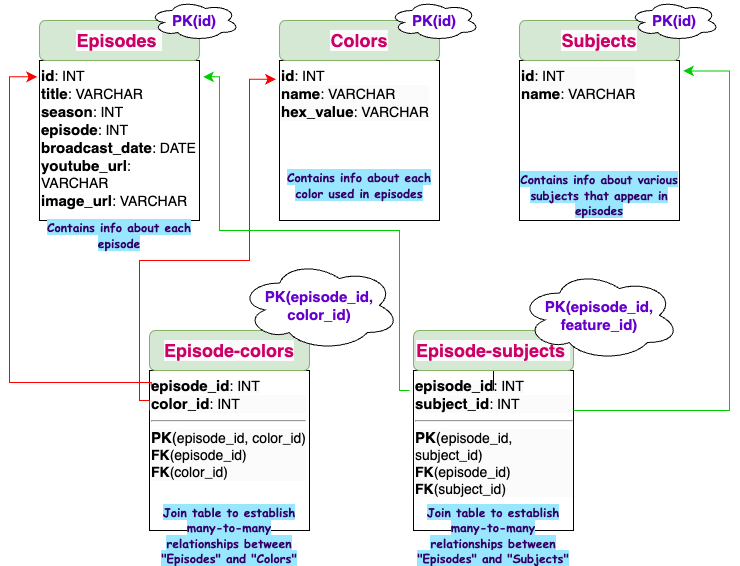

The diagram above was exported from draw.io. Its source (the exported page's mxGraphModel, read from the mxfile embedded in the PNG):
<mxGraphModel dx="940" dy="866" grid="1" gridSize="10" guides="1" tooltips="1" connect="1" arrows="1" fold="1" page="1" pageScale="1" pageWidth="827" pageHeight="1169" math="0" shadow="0">
  <root>
    <mxCell id="0" />
    <mxCell id="1" parent="0" />
    <mxCell id="ET-WqSmqZq0KiV_rPKmN-1" value="&lt;font style=&quot;&quot;&gt;&lt;b style=&quot;&quot;&gt;&lt;font style=&quot;font-size: 15px;&quot;&gt;id&lt;/font&gt;&lt;/b&gt;&lt;span style=&quot;font-size: 14px;&quot;&gt;: INT&lt;/span&gt;&lt;/font&gt;&lt;div style=&quot;&quot;&gt;&lt;font style=&quot;&quot;&gt;&lt;b style=&quot;&quot;&gt;&lt;font style=&quot;font-size: 15px;&quot;&gt;title&lt;/font&gt;&lt;/b&gt;&lt;span style=&quot;font-size: 14px;&quot;&gt;: VARCHAR&lt;/span&gt;&lt;/font&gt;&lt;/div&gt;&lt;div style=&quot;&quot;&gt;&lt;font style=&quot;&quot;&gt;&lt;b style=&quot;&quot;&gt;&lt;font style=&quot;font-size: 15px;&quot;&gt;season&lt;/font&gt;&lt;/b&gt;&lt;span style=&quot;font-size: 14px;&quot;&gt;: INT&lt;/span&gt;&lt;/font&gt;&lt;/div&gt;&lt;div style=&quot;&quot;&gt;&lt;font style=&quot;font-size: 15px;&quot;&gt;&lt;b&gt;episode&lt;/b&gt;&lt;/font&gt;&lt;font style=&quot;font-size: 14px;&quot;&gt;: INT&lt;/font&gt;&lt;/div&gt;&lt;div style=&quot;&quot;&gt;&lt;font style=&quot;&quot;&gt;&lt;b style=&quot;&quot;&gt;&lt;font style=&quot;font-size: 15px;&quot;&gt;broadcast_date&lt;/font&gt;&lt;/b&gt;&lt;span style=&quot;font-size: 14px;&quot;&gt;: DATE&lt;/span&gt;&lt;/font&gt;&lt;/div&gt;&lt;div style=&quot;&quot;&gt;&lt;font style=&quot;&quot;&gt;&lt;b style=&quot;&quot;&gt;&lt;font style=&quot;font-size: 15px;&quot;&gt;youtube_url&lt;/font&gt;&lt;/b&gt;&lt;span style=&quot;font-size: 14px;&quot;&gt;: VARCHAR&lt;/span&gt;&lt;/font&gt;&lt;/div&gt;&lt;div style=&quot;&quot;&gt;&lt;font style=&quot;font-size: 15px;&quot;&gt;&lt;b&gt;image_url&lt;/b&gt;&lt;/font&gt;&lt;font style=&quot;font-size: 14px;&quot;&gt;: VARCHAR&lt;/font&gt;&lt;/div&gt;" style="whiteSpace=wrap;html=1;aspect=fixed;align=left;verticalAlign=top;" parent="1" vertex="1">
      <mxGeometry x="40" y="80" width="160" height="160" as="geometry" />
    </mxCell>
    <mxCell id="ET-WqSmqZq0KiV_rPKmN-2" value="&lt;font style=&quot;forced-color-adjust: none; color: rgb(0, 0, 0); font-family: Helvetica; font-size: 12px; font-style: normal; font-variant-ligatures: normal; font-variant-caps: normal; font-weight: 400; letter-spacing: normal; orphans: 2; text-indent: 0px; text-transform: none; widows: 2; word-spacing: 0px; -webkit-text-stroke-width: 0px; white-space: normal; background-color: rgb(251, 251, 251); text-decoration-thickness: initial; text-decoration-style: initial; text-decoration-color: initial;&quot;&gt;&lt;b style=&quot;forced-color-adjust: none;&quot;&gt;&lt;font style=&quot;forced-color-adjust: none; font-size: 15px;&quot;&gt;episode_id&lt;/font&gt;&lt;/b&gt;&lt;span style=&quot;forced-color-adjust: none; font-size: 14px;&quot;&gt;: INT&lt;/span&gt;&lt;/font&gt;&lt;div style=&quot;forced-color-adjust: none; color: rgb(0, 0, 0); font-family: Helvetica; font-style: normal; font-variant-ligatures: normal; font-variant-caps: normal; letter-spacing: normal; orphans: 2; text-indent: 0px; text-transform: none; widows: 2; word-spacing: 0px; -webkit-text-stroke-width: 0px; white-space: normal; background-color: rgb(251, 251, 251); text-decoration-thickness: initial; text-decoration-style: initial; text-decoration-color: initial;&quot;&gt;&lt;font style=&quot;forced-color-adjust: none;&quot;&gt;&lt;span style=&quot;forced-color-adjust: none; font-size: 15px;&quot;&gt;&lt;b&gt;color_id&lt;/b&gt;&lt;/span&gt;&lt;span style=&quot;font-size: 14px; font-weight: 400; forced-color-adjust: none;&quot;&gt;: INT&lt;/span&gt;&lt;/font&gt;&lt;/div&gt;&lt;div style=&quot;forced-color-adjust: none; color: rgb(0, 0, 0); font-family: Helvetica; font-style: normal; font-variant-ligatures: normal; font-variant-caps: normal; letter-spacing: normal; orphans: 2; text-indent: 0px; text-transform: none; widows: 2; word-spacing: 0px; -webkit-text-stroke-width: 0px; white-space: normal; background-color: rgb(251, 251, 251); text-decoration-thickness: initial; text-decoration-style: initial; text-decoration-color: initial;&quot;&gt;&lt;font style=&quot;forced-color-adjust: none;&quot;&gt;&lt;span style=&quot;font-size: 14px; font-weight: 400; forced-color-adjust: none;&quot;&gt;&lt;hr&gt;&lt;/span&gt;&lt;/font&gt;&lt;/div&gt;&lt;div style=&quot;forced-color-adjust: none; color: rgb(0, 0, 0); font-family: Helvetica; font-style: normal; font-variant-ligatures: normal; font-variant-caps: normal; letter-spacing: normal; orphans: 2; text-indent: 0px; text-transform: none; widows: 2; word-spacing: 0px; -webkit-text-stroke-width: 0px; white-space: normal; background-color: rgb(251, 251, 251); text-decoration-thickness: initial; text-decoration-style: initial; text-decoration-color: initial;&quot;&gt;&lt;font style=&quot;forced-color-adjust: none;&quot;&gt;&lt;span style=&quot;forced-color-adjust: none;&quot;&gt;&lt;span style=&quot;font-size: 15px;&quot;&gt;&lt;b&gt;PK&lt;/b&gt;(&lt;/span&gt;&lt;span style=&quot;font-size: 14px;&quot;&gt;episode_id, color_id)&lt;/span&gt;&lt;/span&gt;&lt;/font&gt;&lt;/div&gt;&lt;div style=&quot;forced-color-adjust: none; color: rgb(0, 0, 0); font-family: Helvetica; font-style: normal; font-variant-ligatures: normal; font-variant-caps: normal; letter-spacing: normal; orphans: 2; text-indent: 0px; text-transform: none; widows: 2; word-spacing: 0px; -webkit-text-stroke-width: 0px; white-space: normal; background-color: rgb(251, 251, 251); text-decoration-thickness: initial; text-decoration-style: initial; text-decoration-color: initial;&quot;&gt;&lt;font style=&quot;forced-color-adjust: none;&quot;&gt;&lt;span style=&quot;forced-color-adjust: none;&quot;&gt;&lt;span style=&quot;font-size: 14px;&quot;&gt;&lt;b&gt;FK&lt;/b&gt;(episode_id)&lt;/span&gt;&lt;/span&gt;&lt;/font&gt;&lt;/div&gt;&lt;div style=&quot;forced-color-adjust: none; color: rgb(0, 0, 0); font-family: Helvetica; font-style: normal; font-variant-ligatures: normal; font-variant-caps: normal; letter-spacing: normal; orphans: 2; text-indent: 0px; text-transform: none; widows: 2; word-spacing: 0px; -webkit-text-stroke-width: 0px; white-space: normal; background-color: rgb(251, 251, 251); text-decoration-thickness: initial; text-decoration-style: initial; text-decoration-color: initial;&quot;&gt;&lt;font style=&quot;forced-color-adjust: none;&quot;&gt;&lt;span style=&quot;forced-color-adjust: none;&quot;&gt;&lt;span style=&quot;font-size: 14px;&quot;&gt;&lt;b&gt;FK&lt;/b&gt;(color_id)&lt;/span&gt;&lt;/span&gt;&lt;/font&gt;&lt;/div&gt;" style="whiteSpace=wrap;html=1;aspect=fixed;align=left;verticalAlign=top;" parent="1" vertex="1">
      <mxGeometry x="150" y="390" width="160" height="160" as="geometry" />
    </mxCell>
    <mxCell id="ET-WqSmqZq0KiV_rPKmN-3" value="&lt;div style=&quot;&quot;&gt;&lt;b&gt;&lt;font style=&quot;font-size: 15px;&quot;&gt;id&lt;/font&gt;&lt;/b&gt;&lt;span style=&quot;font-size: 14px;&quot;&gt;: INT&lt;/span&gt;&lt;/div&gt;&lt;div style=&quot;forced-color-adjust: none; color: rgb(0, 0, 0); font-family: Helvetica; font-style: normal; font-variant-ligatures: normal; font-variant-caps: normal; letter-spacing: normal; orphans: 2; text-indent: 0px; text-transform: none; widows: 2; word-spacing: 0px; -webkit-text-stroke-width: 0px; white-space: normal; background-color: rgb(251, 251, 251); text-decoration-thickness: initial; text-decoration-style: initial; text-decoration-color: initial;&quot;&gt;&lt;font style=&quot;forced-color-adjust: none;&quot;&gt;&lt;span style=&quot;forced-color-adjust: none; font-size: 15px;&quot;&gt;&lt;b&gt;name&lt;/b&gt;&lt;/span&gt;&lt;span style=&quot;font-size: 14px; font-weight: 400; forced-color-adjust: none;&quot;&gt;: VARCHAR&lt;/span&gt;&lt;/font&gt;&lt;/div&gt;&lt;div style=&quot;forced-color-adjust: none; color: rgb(0, 0, 0); font-family: Helvetica; font-size: 12px; font-style: normal; font-variant-ligatures: normal; font-variant-caps: normal; font-weight: 400; letter-spacing: normal; orphans: 2; text-indent: 0px; text-transform: none; widows: 2; word-spacing: 0px; -webkit-text-stroke-width: 0px; white-space: normal; background-color: rgb(251, 251, 251); text-decoration-thickness: initial; text-decoration-style: initial; text-decoration-color: initial;&quot;&gt;&lt;font style=&quot;forced-color-adjust: none;&quot;&gt;&lt;b style=&quot;forced-color-adjust: none;&quot;&gt;&lt;font style=&quot;forced-color-adjust: none; font-size: 15px;&quot;&gt;hex_value&lt;/font&gt;&lt;/b&gt;&lt;span style=&quot;forced-color-adjust: none; font-size: 14px;&quot;&gt;: VARCHAR&lt;/span&gt;&lt;/font&gt;&lt;/div&gt;" style="whiteSpace=wrap;html=1;aspect=fixed;verticalAlign=top;align=left;" parent="1" vertex="1">
      <mxGeometry x="280" y="80" width="160" height="160" as="geometry" />
    </mxCell>
    <mxCell id="ET-WqSmqZq0KiV_rPKmN-4" value="&lt;font style=&quot;forced-color-adjust: none; color: rgb(0, 0, 0); font-family: Helvetica; font-size: 12px; font-style: normal; font-variant-ligatures: normal; font-variant-caps: normal; font-weight: 400; letter-spacing: normal; orphans: 2; text-indent: 0px; text-transform: none; widows: 2; word-spacing: 0px; -webkit-text-stroke-width: 0px; white-space: normal; text-decoration-thickness: initial; text-decoration-style: initial; text-decoration-color: initial; background-color: rgb(251, 251, 251);&quot;&gt;&lt;b style=&quot;forced-color-adjust: none;&quot;&gt;&lt;font style=&quot;forced-color-adjust: none; font-size: 15px;&quot;&gt;episode_id&lt;/font&gt;&lt;/b&gt;&lt;span style=&quot;forced-color-adjust: none; font-size: 14px;&quot;&gt;: INT&lt;/span&gt;&lt;/font&gt;&lt;div style=&quot;forced-color-adjust: none; color: rgb(0, 0, 0); font-family: Helvetica; font-size: 12px; font-style: normal; font-variant-ligatures: normal; font-variant-caps: normal; font-weight: 400; letter-spacing: normal; orphans: 2; text-indent: 0px; text-transform: none; widows: 2; word-spacing: 0px; -webkit-text-stroke-width: 0px; white-space: normal; text-decoration-thickness: initial; text-decoration-style: initial; text-decoration-color: initial; background-color: rgb(251, 251, 251);&quot;&gt;&lt;font style=&quot;forced-color-adjust: none;&quot;&gt;&lt;span style=&quot;forced-color-adjust: none; font-size: 15px;&quot;&gt;&lt;b style=&quot;forced-color-adjust: none;&quot;&gt;subject_id&lt;/b&gt;&lt;/span&gt;&lt;span style=&quot;forced-color-adjust: none; font-size: 14px; font-weight: 400;&quot;&gt;: INT&lt;/span&gt;&lt;/font&gt;&lt;/div&gt;&lt;div style=&quot;forced-color-adjust: none; color: rgb(0, 0, 0); font-family: Helvetica; font-size: 12px; font-style: normal; font-variant-ligatures: normal; font-variant-caps: normal; font-weight: 400; letter-spacing: normal; orphans: 2; text-indent: 0px; text-transform: none; widows: 2; word-spacing: 0px; -webkit-text-stroke-width: 0px; white-space: normal; text-decoration-thickness: initial; text-decoration-style: initial; text-decoration-color: initial; background-color: rgb(251, 251, 251);&quot;&gt;&lt;font style=&quot;forced-color-adjust: none;&quot;&gt;&lt;span style=&quot;forced-color-adjust: none; font-size: 14px; font-weight: 400;&quot;&gt;&lt;hr style=&quot;forced-color-adjust: none;&quot;&gt;&lt;/span&gt;&lt;/font&gt;&lt;/div&gt;&lt;div style=&quot;forced-color-adjust: none; color: rgb(0, 0, 0); font-family: Helvetica; font-size: 12px; font-style: normal; font-variant-ligatures: normal; font-variant-caps: normal; font-weight: 400; letter-spacing: normal; orphans: 2; text-indent: 0px; text-transform: none; widows: 2; word-spacing: 0px; -webkit-text-stroke-width: 0px; white-space: normal; text-decoration-thickness: initial; text-decoration-style: initial; text-decoration-color: initial; background-color: rgb(251, 251, 251);&quot;&gt;&lt;font style=&quot;forced-color-adjust: none;&quot;&gt;&lt;span style=&quot;forced-color-adjust: none;&quot;&gt;&lt;span style=&quot;forced-color-adjust: none; font-size: 15px;&quot;&gt;&lt;b style=&quot;forced-color-adjust: none;&quot;&gt;PK&lt;/b&gt;(&lt;/span&gt;&lt;span style=&quot;forced-color-adjust: none; font-size: 14px;&quot;&gt;episode_id, subject_id)&lt;/span&gt;&lt;/span&gt;&lt;/font&gt;&lt;/div&gt;&lt;div style=&quot;forced-color-adjust: none; color: rgb(0, 0, 0); font-family: Helvetica; font-size: 12px; font-style: normal; font-variant-ligatures: normal; font-variant-caps: normal; font-weight: 400; letter-spacing: normal; orphans: 2; text-indent: 0px; text-transform: none; widows: 2; word-spacing: 0px; -webkit-text-stroke-width: 0px; white-space: normal; text-decoration-thickness: initial; text-decoration-style: initial; text-decoration-color: initial; background-color: rgb(251, 251, 251);&quot;&gt;&lt;font style=&quot;forced-color-adjust: none;&quot;&gt;&lt;span style=&quot;forced-color-adjust: none;&quot;&gt;&lt;span style=&quot;forced-color-adjust: none; font-size: 14px;&quot;&gt;&lt;b style=&quot;forced-color-adjust: none;&quot;&gt;FK&lt;/b&gt;(episode_id)&lt;/span&gt;&lt;/span&gt;&lt;/font&gt;&lt;/div&gt;&lt;div style=&quot;forced-color-adjust: none; color: rgb(0, 0, 0); font-family: Helvetica; font-size: 12px; font-style: normal; font-variant-ligatures: normal; font-variant-caps: normal; font-weight: 400; letter-spacing: normal; orphans: 2; text-indent: 0px; text-transform: none; widows: 2; word-spacing: 0px; -webkit-text-stroke-width: 0px; white-space: normal; text-decoration-thickness: initial; text-decoration-style: initial; text-decoration-color: initial; background-color: rgb(251, 251, 251);&quot;&gt;&lt;font style=&quot;forced-color-adjust: none;&quot;&gt;&lt;span style=&quot;forced-color-adjust: none;&quot;&gt;&lt;span style=&quot;forced-color-adjust: none; font-size: 14px;&quot;&gt;&lt;b style=&quot;forced-color-adjust: none;&quot;&gt;FK&lt;/b&gt;(subject_id)&lt;/span&gt;&lt;/span&gt;&lt;/font&gt;&lt;/div&gt;" style="whiteSpace=wrap;html=1;aspect=fixed;verticalAlign=top;align=left;" parent="1" vertex="1">
      <mxGeometry x="414" y="390" width="160" height="160" as="geometry" />
    </mxCell>
    <mxCell id="ET-WqSmqZq0KiV_rPKmN-5" value="&lt;div style=&quot;forced-color-adjust: none; color: rgb(0, 0, 0); font-family: Helvetica; font-size: 12px; font-style: normal; font-variant-ligatures: normal; font-variant-caps: normal; font-weight: 400; letter-spacing: normal; orphans: 2; text-indent: 0px; text-transform: none; widows: 2; word-spacing: 0px; -webkit-text-stroke-width: 0px; white-space: normal; background-color: rgb(251, 251, 251); text-decoration-thickness: initial; text-decoration-style: initial; text-decoration-color: initial;&quot;&gt;&lt;b style=&quot;forced-color-adjust: none;&quot;&gt;&lt;font style=&quot;forced-color-adjust: none; font-size: 15px;&quot;&gt;id&lt;/font&gt;&lt;/b&gt;&lt;span style=&quot;forced-color-adjust: none; font-size: 14px;&quot;&gt;: INT&lt;/span&gt;&lt;/div&gt;&lt;div style=&quot;forced-color-adjust: none; color: rgb(0, 0, 0); font-family: Helvetica; font-size: 12px; font-style: normal; font-variant-ligatures: normal; font-variant-caps: normal; font-weight: 400; letter-spacing: normal; orphans: 2; text-indent: 0px; text-transform: none; widows: 2; word-spacing: 0px; -webkit-text-stroke-width: 0px; white-space: normal; text-decoration-thickness: initial; text-decoration-style: initial; text-decoration-color: initial; background-color: rgb(251, 251, 251);&quot;&gt;&lt;font style=&quot;forced-color-adjust: none;&quot;&gt;&lt;span style=&quot;forced-color-adjust: none; font-size: 15px;&quot;&gt;&lt;b style=&quot;forced-color-adjust: none;&quot;&gt;name&lt;/b&gt;&lt;/span&gt;&lt;span style=&quot;forced-color-adjust: none; font-size: 14px; font-weight: 400;&quot;&gt;: VARCHAR&lt;/span&gt;&lt;/font&gt;&lt;/div&gt;" style="whiteSpace=wrap;html=1;aspect=fixed;verticalAlign=top;align=left;" parent="1" vertex="1">
      <mxGeometry x="520" y="80" width="160" height="160" as="geometry" />
    </mxCell>
    <mxCell id="ET-WqSmqZq0KiV_rPKmN-7" value="&lt;meta charset=&quot;utf-8&quot;&gt;&lt;span style=&quot;color: rgb(204, 0, 102); font-family: Helvetica; font-size: 18px; font-style: normal; font-variant-ligatures: normal; font-variant-caps: normal; font-weight: 700; letter-spacing: normal; orphans: 2; text-align: center; text-indent: 0px; text-transform: none; widows: 2; word-spacing: 0px; -webkit-text-stroke-width: 0px; white-space: normal; background-color: rgb(251, 251, 251); text-decoration-thickness: initial; text-decoration-style: initial; text-decoration-color: initial; display: inline !important; float: none;&quot;&gt;Episodes&amp;nbsp;&lt;/span&gt;" style="rounded=1;whiteSpace=wrap;html=1;fillColor=#d5e8d4;strokeColor=#82b366;fontStyle=1;align=center;" parent="1" vertex="1">
      <mxGeometry x="40" y="40" width="160" height="40" as="geometry" />
    </mxCell>
    <mxCell id="ET-WqSmqZq0KiV_rPKmN-8" value="&lt;span style=&quot;color: rgb(204, 0, 102); font-family: Helvetica; font-size: 18px; font-style: normal; font-variant-ligatures: normal; font-variant-caps: normal; font-weight: 700; letter-spacing: normal; orphans: 2; text-align: center; text-indent: 0px; text-transform: none; widows: 2; word-spacing: 0px; -webkit-text-stroke-width: 0px; white-space: normal; background-color: rgb(251, 251, 251); text-decoration-thickness: initial; text-decoration-style: initial; text-decoration-color: initial; display: inline !important; float: none;&quot;&gt;Colors&lt;/span&gt;" style="rounded=1;whiteSpace=wrap;html=1;fillColor=#d5e8d4;strokeColor=#82b366;" parent="1" vertex="1">
      <mxGeometry x="280" y="40" width="160" height="40" as="geometry" />
    </mxCell>
    <mxCell id="ET-WqSmqZq0KiV_rPKmN-9" value="&lt;span style=&quot;color: rgb(204, 0, 102); font-family: Helvetica; font-size: 18px; font-style: normal; font-variant-ligatures: normal; font-variant-caps: normal; font-weight: 700; letter-spacing: normal; orphans: 2; text-align: center; text-indent: 0px; text-transform: none; widows: 2; word-spacing: 0px; -webkit-text-stroke-width: 0px; white-space: normal; background-color: rgb(251, 251, 251); text-decoration-thickness: initial; text-decoration-style: initial; text-decoration-color: initial; display: inline !important; float: none;&quot;&gt;Subjects&lt;/span&gt;" style="rounded=1;whiteSpace=wrap;html=1;fillColor=#d5e8d4;strokeColor=#82b366;" parent="1" vertex="1">
      <mxGeometry x="520" y="40" width="160" height="40" as="geometry" />
    </mxCell>
    <mxCell id="ET-WqSmqZq0KiV_rPKmN-10" value="&lt;span style=&quot;color: rgb(204, 0, 102); font-family: Helvetica; font-size: 18px; font-style: normal; font-variant-ligatures: normal; font-variant-caps: normal; font-weight: 700; letter-spacing: normal; orphans: 2; text-align: center; text-indent: 0px; text-transform: none; widows: 2; word-spacing: 0px; -webkit-text-stroke-width: 0px; white-space: normal; background-color: rgb(251, 251, 251); text-decoration-thickness: initial; text-decoration-style: initial; text-decoration-color: initial; display: inline !important; float: none;&quot;&gt;Episode-colors&lt;/span&gt;" style="rounded=1;whiteSpace=wrap;html=1;fillColor=#d5e8d4;strokeColor=#82b366;" parent="1" vertex="1">
      <mxGeometry x="150" y="350" width="160" height="40" as="geometry" />
    </mxCell>
    <mxCell id="ET-WqSmqZq0KiV_rPKmN-16" style="edgeStyle=orthogonalEdgeStyle;rounded=0;orthogonalLoop=1;jettySize=auto;html=1;" parent="1" source="ET-WqSmqZq0KiV_rPKmN-11" target="ET-WqSmqZq0KiV_rPKmN-4" edge="1">
      <mxGeometry relative="1" as="geometry" />
    </mxCell>
    <mxCell id="ET-WqSmqZq0KiV_rPKmN-11" value="&lt;span style=&quot;color: rgb(204, 0, 102); font-family: Helvetica; font-size: 18px; font-style: normal; font-variant-ligatures: normal; font-variant-caps: normal; font-weight: 700; letter-spacing: normal; orphans: 2; text-align: center; text-indent: 0px; text-transform: none; widows: 2; word-spacing: 0px; -webkit-text-stroke-width: 0px; white-space: normal; background-color: rgb(251, 251, 251); text-decoration-thickness: initial; text-decoration-style: initial; text-decoration-color: initial; display: inline !important; float: none;&quot;&gt;Episode-subjects&amp;nbsp;&lt;/span&gt;" style="rounded=1;whiteSpace=wrap;html=1;fillColor=#d5e8d4;strokeColor=#82b366;fontStyle=1" parent="1" vertex="1">
      <mxGeometry x="414" y="350" width="160" height="40" as="geometry" />
    </mxCell>
    <mxCell id="ET-WqSmqZq0KiV_rPKmN-12" value="&lt;font color=&quot;#6600cc&quot; style=&quot;font-size: 15px;&quot;&gt;&lt;b&gt;PK(id)&lt;/b&gt;&lt;/font&gt;" style="ellipse;shape=cloud;whiteSpace=wrap;html=1;" parent="1" vertex="1">
      <mxGeometry x="150" y="20" width="90" height="40" as="geometry" />
    </mxCell>
    <mxCell id="ET-WqSmqZq0KiV_rPKmN-13" value="&lt;font color=&quot;#6600cc&quot; style=&quot;font-size: 15px;&quot;&gt;&lt;b&gt;PK(id)&lt;/b&gt;&lt;/font&gt;" style="ellipse;shape=cloud;whiteSpace=wrap;html=1;" parent="1" vertex="1">
      <mxGeometry x="390" y="20" width="90" height="40" as="geometry" />
    </mxCell>
    <mxCell id="ET-WqSmqZq0KiV_rPKmN-14" value="&lt;font color=&quot;#6600cc&quot; style=&quot;font-size: 15px;&quot;&gt;&lt;b&gt;PK(id)&lt;/b&gt;&lt;/font&gt;" style="ellipse;shape=cloud;whiteSpace=wrap;html=1;" parent="1" vertex="1">
      <mxGeometry x="630" y="20" width="90" height="40" as="geometry" />
    </mxCell>
    <mxCell id="ET-WqSmqZq0KiV_rPKmN-17" value="&lt;font color=&quot;#330066&quot; face=&quot;Comic Sans MS&quot;&gt;&lt;b style=&quot;background-color: rgb(153, 230, 255);&quot;&gt;Contains info about each episode&lt;/b&gt;&lt;/font&gt;" style="text;html=1;align=center;verticalAlign=middle;whiteSpace=wrap;rounded=0;" parent="1" vertex="1">
      <mxGeometry x="40" y="240" width="160" height="30" as="geometry" />
    </mxCell>
    <mxCell id="ET-WqSmqZq0KiV_rPKmN-18" value="&lt;font color=&quot;#330066&quot; face=&quot;Comic Sans MS&quot;&gt;&lt;b style=&quot;background-color: rgb(153, 230, 255);&quot;&gt;Contains info about each color used in episodes&lt;/b&gt;&lt;/font&gt;" style="text;html=1;align=center;verticalAlign=middle;whiteSpace=wrap;rounded=0;" parent="1" vertex="1">
      <mxGeometry x="280" y="190" width="160" height="30" as="geometry" />
    </mxCell>
    <mxCell id="ET-WqSmqZq0KiV_rPKmN-19" value="&lt;font color=&quot;#330066&quot; face=&quot;Comic Sans MS&quot;&gt;&lt;b style=&quot;background-color: rgb(153, 230, 255);&quot;&gt;Contains info about various subjects that appear in episodes&lt;/b&gt;&lt;/font&gt;" style="text;html=1;align=center;verticalAlign=middle;whiteSpace=wrap;rounded=0;" parent="1" vertex="1">
      <mxGeometry x="520" y="200" width="160" height="30" as="geometry" />
    </mxCell>
    <mxCell id="ET-WqSmqZq0KiV_rPKmN-20" value="&lt;font face=&quot;Comic Sans MS&quot; color=&quot;#330066&quot;&gt;&lt;span style=&quot;background-color: rgb(153, 230, 255);&quot;&gt;&lt;b&gt;Join table to establish many-to-many relationships between &quot;Episodes&quot; and &quot;Colors&quot;&lt;/b&gt;&lt;/span&gt;&lt;/font&gt;" style="text;html=1;align=center;verticalAlign=middle;whiteSpace=wrap;rounded=0;" parent="1" vertex="1">
      <mxGeometry x="150" y="540" width="160" height="30" as="geometry" />
    </mxCell>
    <mxCell id="ET-WqSmqZq0KiV_rPKmN-22" value="&lt;font face=&quot;Comic Sans MS&quot; color=&quot;#330066&quot;&gt;&lt;span style=&quot;background-color: rgb(153, 230, 255);&quot;&gt;&lt;b&gt;Join table to establish many-to-many relationships between &quot;Episodes&quot; and &quot;Subjects&quot;&lt;/b&gt;&lt;/span&gt;&lt;/font&gt;" style="text;html=1;align=center;verticalAlign=middle;whiteSpace=wrap;rounded=0;" parent="1" vertex="1">
      <mxGeometry x="414" y="540" width="160" height="30" as="geometry" />
    </mxCell>
    <mxCell id="ET-WqSmqZq0KiV_rPKmN-23" value="&lt;font color=&quot;#6600cc&quot; style=&quot;font-size: 15px;&quot;&gt;&lt;b&gt;PK(episode_id,&lt;/b&gt;&lt;/font&gt;&lt;div&gt;&lt;font color=&quot;#6600cc&quot; style=&quot;font-size: 15px;&quot;&gt;&lt;b&gt;color_id)&lt;/b&gt;&lt;/font&gt;&lt;/div&gt;" style="ellipse;shape=cloud;whiteSpace=wrap;html=1;" parent="1" vertex="1">
      <mxGeometry x="240" y="280" width="160" height="90" as="geometry" />
    </mxCell>
    <mxCell id="ET-WqSmqZq0KiV_rPKmN-26" value="&lt;font color=&quot;#6600cc&quot; style=&quot;font-size: 15px;&quot;&gt;&lt;b&gt;PK(episode_id,&lt;/b&gt;&lt;/font&gt;&lt;div&gt;&lt;font color=&quot;#6600cc&quot; style=&quot;font-size: 15px;&quot;&gt;&lt;b&gt;feature_id)&lt;/b&gt;&lt;/font&gt;&lt;/div&gt;" style="ellipse;shape=cloud;whiteSpace=wrap;html=1;" parent="1" vertex="1">
      <mxGeometry x="520" y="290" width="160" height="90" as="geometry" />
    </mxCell>
    <mxCell id="ET-WqSmqZq0KiV_rPKmN-32" value="" style="edgeStyle=segmentEdgeStyle;endArrow=classic;html=1;curved=0;rounded=0;endSize=8;startSize=8;sourcePerimeterSpacing=0;targetPerimeterSpacing=0;exitX=0.011;exitY=0.099;exitDx=0;exitDy=0;exitPerimeter=0;entryX=-0.015;entryY=0.102;entryDx=0;entryDy=0;entryPerimeter=0;fontColor=#FF0000;labelBorderColor=#FF0000;strokeColor=#FF0000;" parent="1" source="ET-WqSmqZq0KiV_rPKmN-2" target="ET-WqSmqZq0KiV_rPKmN-1" edge="1">
      <mxGeometry width="100" relative="1" as="geometry">
        <mxPoint x="90" y="380" as="sourcePoint" />
        <mxPoint x="20" y="290" as="targetPoint" />
        <Array as="points">
          <mxPoint x="152" y="402" />
          <mxPoint x="10" y="402" />
          <mxPoint x="10" y="96" />
        </Array>
      </mxGeometry>
    </mxCell>
    <mxCell id="ET-WqSmqZq0KiV_rPKmN-34" value="" style="edgeStyle=segmentEdgeStyle;endArrow=classic;html=1;curved=0;rounded=0;endSize=8;startSize=8;sourcePerimeterSpacing=0;targetPerimeterSpacing=0;entryX=-0.022;entryY=0.117;entryDx=0;entryDy=0;entryPerimeter=0;exitX=0;exitY=0.25;exitDx=0;exitDy=0;strokeColor=#FF0000;" parent="1" source="ET-WqSmqZq0KiV_rPKmN-2" target="ET-WqSmqZq0KiV_rPKmN-3" edge="1">
      <mxGeometry width="100" relative="1" as="geometry">
        <mxPoint x="90" y="410" as="sourcePoint" />
        <mxPoint x="190" y="450" as="targetPoint" />
        <Array as="points">
          <mxPoint x="150" y="420" />
          <mxPoint x="140" y="420" />
          <mxPoint x="140" y="280" />
          <mxPoint x="250" y="280" />
          <mxPoint x="250" y="99" />
        </Array>
      </mxGeometry>
    </mxCell>
    <mxCell id="ET-WqSmqZq0KiV_rPKmN-35" value="" style="edgeStyle=segmentEdgeStyle;endArrow=classic;html=1;curved=0;rounded=0;endSize=8;startSize=8;sourcePerimeterSpacing=0;targetPerimeterSpacing=0;entryX=1.022;entryY=0.102;entryDx=0;entryDy=0;entryPerimeter=0;strokeColor=#00CC00;" parent="1" target="ET-WqSmqZq0KiV_rPKmN-1" edge="1">
      <mxGeometry width="100" relative="1" as="geometry">
        <mxPoint x="410" y="410" as="sourcePoint" />
        <mxPoint x="440" y="430" as="targetPoint" />
        <Array as="points">
          <mxPoint x="400" y="410" />
          <mxPoint x="400" y="250" />
          <mxPoint x="220" y="250" />
          <mxPoint x="220" y="96" />
        </Array>
      </mxGeometry>
    </mxCell>
    <mxCell id="ET-WqSmqZq0KiV_rPKmN-37" value="" style="edgeStyle=segmentEdgeStyle;endArrow=classic;html=1;curved=0;rounded=0;endSize=8;startSize=8;sourcePerimeterSpacing=0;targetPerimeterSpacing=0;entryX=1.022;entryY=0.065;entryDx=0;entryDy=0;entryPerimeter=0;strokeColor=#00CC00;" parent="1" source="ET-WqSmqZq0KiV_rPKmN-4" target="ET-WqSmqZq0KiV_rPKmN-5" edge="1">
      <mxGeometry width="100" relative="1" as="geometry">
        <mxPoint x="540" y="410" as="sourcePoint" />
        <mxPoint x="710" y="100" as="targetPoint" />
        <Array as="points">
          <mxPoint x="730" y="430" />
          <mxPoint x="730" y="90" />
        </Array>
      </mxGeometry>
    </mxCell>
  </root>
</mxGraphModel>